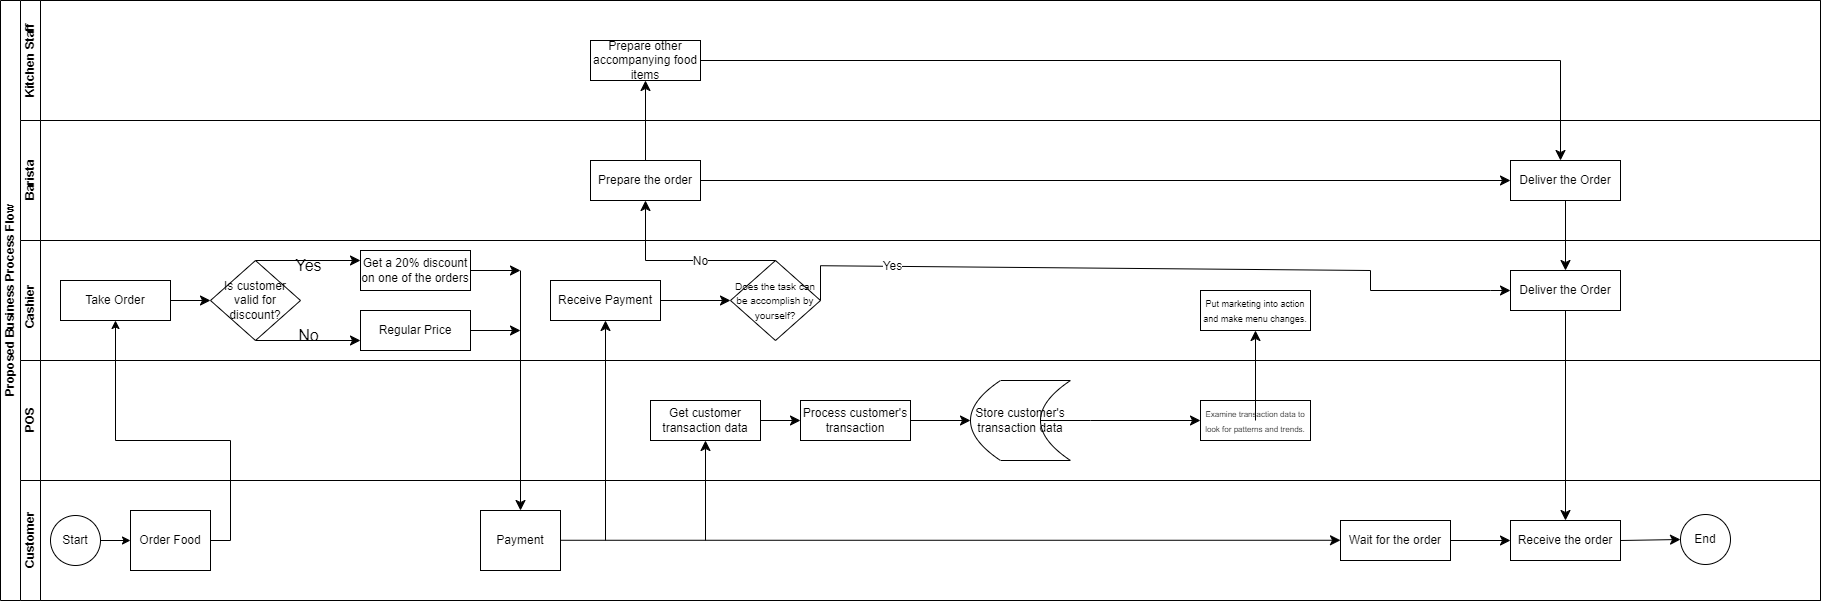

The diagram above was exported from draw.io. Its source (the exported page's mxGraphModel, read from the mxfile embedded in the PNG):
<mxGraphModel dx="1474" dy="787" grid="1" gridSize="10" guides="1" tooltips="1" connect="1" arrows="1" fold="1" page="1" pageScale="1" pageWidth="827" pageHeight="1169" math="0" shadow="0">
  <root>
    <mxCell id="0" />
    <mxCell id="1" parent="0" />
    <mxCell id="ZnDaNvSYuSpdSzAX2IMN-17" value="Proposed Business Process Flow" style="swimlane;html=1;childLayout=stackLayout;resizeParent=1;resizeParentMax=0;horizontal=0;startSize=20;horizontalStack=0;" parent="1" vertex="1">
      <mxGeometry x="80" y="70" width="1820" height="600" as="geometry" />
    </mxCell>
    <mxCell id="ZnDaNvSYuSpdSzAX2IMN-22" value="Kitchen Staff" style="swimlane;html=1;startSize=20;horizontal=0;" parent="ZnDaNvSYuSpdSzAX2IMN-17" vertex="1">
      <mxGeometry x="20" width="1800" height="120" as="geometry">
        <mxRectangle x="20" width="770" height="30" as="alternateBounds" />
      </mxGeometry>
    </mxCell>
    <mxCell id="ZnDaNvSYuSpdSzAX2IMN-167" value="&lt;font style=&quot;font-size: 12px;&quot;&gt;Prepare other accompanying food items&lt;/font&gt;" style="rounded=0;whiteSpace=wrap;html=1;" parent="ZnDaNvSYuSpdSzAX2IMN-22" vertex="1">
      <mxGeometry x="570" y="40" width="110" height="40" as="geometry" />
    </mxCell>
    <mxCell id="ZnDaNvSYuSpdSzAX2IMN-170" value="" style="endArrow=none;html=1;rounded=0;fontSize=12;startSize=8;endSize=8;curved=1;exitX=1;exitY=0.5;exitDx=0;exitDy=0;" parent="ZnDaNvSYuSpdSzAX2IMN-22" source="ZnDaNvSYuSpdSzAX2IMN-167" edge="1">
      <mxGeometry width="50" height="50" relative="1" as="geometry">
        <mxPoint x="800" y="80" as="sourcePoint" />
        <mxPoint x="1540" y="60" as="targetPoint" />
      </mxGeometry>
    </mxCell>
    <mxCell id="ZnDaNvSYuSpdSzAX2IMN-171" value="" style="endArrow=classic;html=1;rounded=0;fontSize=12;startSize=8;endSize=8;curved=1;entryX=0.5;entryY=0;entryDx=0;entryDy=0;" parent="ZnDaNvSYuSpdSzAX2IMN-22" edge="1">
      <mxGeometry width="50" height="50" relative="1" as="geometry">
        <mxPoint x="1540" y="60" as="sourcePoint" />
        <mxPoint x="1540" y="160" as="targetPoint" />
      </mxGeometry>
    </mxCell>
    <mxCell id="ZnDaNvSYuSpdSzAX2IMN-29" value="Barista" style="swimlane;html=1;startSize=20;horizontal=0;" parent="ZnDaNvSYuSpdSzAX2IMN-17" vertex="1">
      <mxGeometry x="20" y="120" width="1800" height="120" as="geometry" />
    </mxCell>
    <mxCell id="ZnDaNvSYuSpdSzAX2IMN-165" style="edgeStyle=none;curved=1;rounded=0;orthogonalLoop=1;jettySize=auto;html=1;exitX=1;exitY=0.5;exitDx=0;exitDy=0;entryX=0;entryY=0.5;entryDx=0;entryDy=0;fontSize=12;startSize=8;endSize=8;" parent="ZnDaNvSYuSpdSzAX2IMN-29" source="ZnDaNvSYuSpdSzAX2IMN-160" target="ZnDaNvSYuSpdSzAX2IMN-164" edge="1">
      <mxGeometry relative="1" as="geometry" />
    </mxCell>
    <mxCell id="ZnDaNvSYuSpdSzAX2IMN-160" value="Prepare the order" style="rounded=0;whiteSpace=wrap;html=1;" parent="ZnDaNvSYuSpdSzAX2IMN-29" vertex="1">
      <mxGeometry x="570" y="40" width="110" height="40" as="geometry" />
    </mxCell>
    <mxCell id="ZnDaNvSYuSpdSzAX2IMN-164" value="&lt;font style=&quot;font-size: 12px;&quot;&gt;Deliver the Order&lt;/font&gt;" style="rounded=0;whiteSpace=wrap;html=1;" parent="ZnDaNvSYuSpdSzAX2IMN-29" vertex="1">
      <mxGeometry x="1490" y="40" width="110" height="40" as="geometry" />
    </mxCell>
    <mxCell id="ZnDaNvSYuSpdSzAX2IMN-33" value="&lt;span style=&quot;white-space: pre;&quot;&gt;&#09;&lt;/span&gt;&lt;span style=&quot;white-space: pre;&quot;&gt;&#09;&lt;/span&gt;&lt;span style=&quot;white-space: pre;&quot;&gt;&#09;&lt;/span&gt;&lt;span style=&quot;white-space: pre;&quot;&gt;&#09;&lt;/span&gt;Cashier" style="swimlane;html=1;startSize=20;horizontal=0;" parent="ZnDaNvSYuSpdSzAX2IMN-17" vertex="1">
      <mxGeometry x="20" y="240" width="1800" height="240" as="geometry">
        <mxRectangle x="20" y="240" width="1460" height="30" as="alternateBounds" />
      </mxGeometry>
    </mxCell>
    <mxCell id="ZnDaNvSYuSpdSzAX2IMN-54" style="edgeStyle=none;curved=1;rounded=0;orthogonalLoop=1;jettySize=auto;html=1;exitX=0.5;exitY=0;exitDx=0;exitDy=0;entryX=0;entryY=0.25;entryDx=0;entryDy=0;fontSize=12;startSize=8;endSize=8;" parent="ZnDaNvSYuSpdSzAX2IMN-33" source="ZnDaNvSYuSpdSzAX2IMN-36" target="ZnDaNvSYuSpdSzAX2IMN-52" edge="1">
      <mxGeometry relative="1" as="geometry" />
    </mxCell>
    <mxCell id="ZnDaNvSYuSpdSzAX2IMN-55" style="edgeStyle=none;curved=1;rounded=0;orthogonalLoop=1;jettySize=auto;html=1;exitX=0.5;exitY=1;exitDx=0;exitDy=0;entryX=0;entryY=0.75;entryDx=0;entryDy=0;fontSize=12;startSize=8;endSize=8;" parent="ZnDaNvSYuSpdSzAX2IMN-33" source="ZnDaNvSYuSpdSzAX2IMN-36" target="ZnDaNvSYuSpdSzAX2IMN-53" edge="1">
      <mxGeometry relative="1" as="geometry" />
    </mxCell>
    <mxCell id="ZnDaNvSYuSpdSzAX2IMN-36" value="Is customer valid for discount?" style="rhombus;whiteSpace=wrap;html=1;fontFamily=Helvetica;fontSize=12;fontColor=#000000;align=center;" parent="ZnDaNvSYuSpdSzAX2IMN-33" vertex="1">
      <mxGeometry x="190" y="20" width="90" height="80" as="geometry" />
    </mxCell>
    <mxCell id="ZnDaNvSYuSpdSzAX2IMN-38" value="POS" style="swimlane;html=1;startSize=20;horizontal=0;" parent="ZnDaNvSYuSpdSzAX2IMN-33" vertex="1">
      <mxGeometry y="120" width="1800" height="120" as="geometry">
        <mxRectangle y="120" width="40" height="60" as="alternateBounds" />
      </mxGeometry>
    </mxCell>
    <mxCell id="ZnDaNvSYuSpdSzAX2IMN-67" value="Store customer's transaction data" style="shape=dataStorage;whiteSpace=wrap;html=1;fixedSize=1;size=30;" parent="ZnDaNvSYuSpdSzAX2IMN-38" vertex="1">
      <mxGeometry x="950" y="20" width="100" height="80" as="geometry" />
    </mxCell>
    <mxCell id="ZnDaNvSYuSpdSzAX2IMN-70" value="&lt;font style=&quot;font-size: 8px;&quot;&gt;Examine transaction data to look for patterns and trends.&lt;/font&gt;" style="rounded=0;whiteSpace=wrap;html=1;" parent="ZnDaNvSYuSpdSzAX2IMN-38" vertex="1">
      <mxGeometry x="1180" y="40" width="110" height="40" as="geometry" />
    </mxCell>
    <mxCell id="ZnDaNvSYuSpdSzAX2IMN-66" style="edgeStyle=none;curved=1;rounded=0;orthogonalLoop=1;jettySize=auto;html=1;exitX=1;exitY=0.5;exitDx=0;exitDy=0;entryX=0;entryY=0.5;entryDx=0;entryDy=0;fontSize=12;startSize=8;endSize=8;" parent="ZnDaNvSYuSpdSzAX2IMN-38" source="ZnDaNvSYuSpdSzAX2IMN-61" target="ZnDaNvSYuSpdSzAX2IMN-62" edge="1">
      <mxGeometry relative="1" as="geometry" />
    </mxCell>
    <mxCell id="ZnDaNvSYuSpdSzAX2IMN-61" value="Get customer transaction data" style="rounded=0;whiteSpace=wrap;html=1;" parent="ZnDaNvSYuSpdSzAX2IMN-38" vertex="1">
      <mxGeometry x="630" y="40" width="110" height="40" as="geometry" />
    </mxCell>
    <mxCell id="ZnDaNvSYuSpdSzAX2IMN-68" style="edgeStyle=none;curved=1;rounded=0;orthogonalLoop=1;jettySize=auto;html=1;exitX=1;exitY=0.5;exitDx=0;exitDy=0;entryX=0;entryY=0.5;entryDx=0;entryDy=0;fontSize=12;startSize=8;endSize=8;" parent="ZnDaNvSYuSpdSzAX2IMN-38" source="ZnDaNvSYuSpdSzAX2IMN-62" edge="1">
      <mxGeometry relative="1" as="geometry">
        <mxPoint x="950" y="60" as="targetPoint" />
      </mxGeometry>
    </mxCell>
    <mxCell id="ZnDaNvSYuSpdSzAX2IMN-62" value="Process customer's transaction" style="rounded=0;whiteSpace=wrap;html=1;" parent="ZnDaNvSYuSpdSzAX2IMN-38" vertex="1">
      <mxGeometry x="780" y="40" width="110" height="40" as="geometry" />
    </mxCell>
    <mxCell id="ZnDaNvSYuSpdSzAX2IMN-71" value="" style="endArrow=none;html=1;rounded=0;fontSize=12;startSize=8;endSize=8;curved=1;exitX=0.7;exitY=0.5;exitDx=0;exitDy=0;exitPerimeter=0;" parent="ZnDaNvSYuSpdSzAX2IMN-38" edge="1">
      <mxGeometry width="50" height="50" relative="1" as="geometry">
        <mxPoint x="1020" y="60" as="sourcePoint" />
        <mxPoint x="1070" y="60" as="targetPoint" />
      </mxGeometry>
    </mxCell>
    <mxCell id="ZnDaNvSYuSpdSzAX2IMN-126" value="&lt;font style=&quot;font-size: 9px;&quot;&gt;Put marketing into action and make menu changes.&lt;/font&gt;" style="rounded=0;whiteSpace=wrap;html=1;" parent="ZnDaNvSYuSpdSzAX2IMN-38" vertex="1">
      <mxGeometry x="1180" y="-70" width="110" height="40" as="geometry" />
    </mxCell>
    <mxCell id="ZnDaNvSYuSpdSzAX2IMN-128" style="edgeStyle=none;curved=1;rounded=0;orthogonalLoop=1;jettySize=auto;html=1;entryX=0.5;entryY=1;entryDx=0;entryDy=0;fontSize=12;startSize=8;endSize=8;" parent="ZnDaNvSYuSpdSzAX2IMN-38" target="ZnDaNvSYuSpdSzAX2IMN-126" edge="1">
      <mxGeometry relative="1" as="geometry">
        <mxPoint x="1235" y="60" as="sourcePoint" />
      </mxGeometry>
    </mxCell>
    <mxCell id="dsO36sOrx9rwiqxoWQDB-2" value="" style="endArrow=classic;html=1;rounded=0;fontSize=12;startSize=8;endSize=8;curved=0;entryX=0;entryY=0.5;entryDx=0;entryDy=0;" edge="1" parent="ZnDaNvSYuSpdSzAX2IMN-38" target="ZnDaNvSYuSpdSzAX2IMN-70">
      <mxGeometry width="50" height="50" relative="1" as="geometry">
        <mxPoint x="1070" y="60" as="sourcePoint" />
        <mxPoint x="1120" y="10" as="targetPoint" />
        <Array as="points" />
      </mxGeometry>
    </mxCell>
    <mxCell id="ZnDaNvSYuSpdSzAX2IMN-51" style="edgeStyle=none;curved=1;rounded=0;orthogonalLoop=1;jettySize=auto;html=1;entryX=0;entryY=0.5;entryDx=0;entryDy=0;fontSize=12;startSize=8;endSize=8;" parent="ZnDaNvSYuSpdSzAX2IMN-33" source="ZnDaNvSYuSpdSzAX2IMN-48" target="ZnDaNvSYuSpdSzAX2IMN-36" edge="1">
      <mxGeometry relative="1" as="geometry" />
    </mxCell>
    <mxCell id="ZnDaNvSYuSpdSzAX2IMN-48" value="Take Order" style="rounded=0;whiteSpace=wrap;html=1;" parent="ZnDaNvSYuSpdSzAX2IMN-33" vertex="1">
      <mxGeometry x="40" y="40" width="110" height="40" as="geometry" />
    </mxCell>
    <mxCell id="ZnDaNvSYuSpdSzAX2IMN-59" style="edgeStyle=none;curved=1;rounded=0;orthogonalLoop=1;jettySize=auto;html=1;fontSize=12;startSize=8;endSize=8;" parent="ZnDaNvSYuSpdSzAX2IMN-33" source="ZnDaNvSYuSpdSzAX2IMN-52" edge="1">
      <mxGeometry relative="1" as="geometry">
        <mxPoint x="500" y="30" as="targetPoint" />
      </mxGeometry>
    </mxCell>
    <mxCell id="ZnDaNvSYuSpdSzAX2IMN-52" value="Get a 20% discount on one of the orders" style="rounded=0;whiteSpace=wrap;html=1;" parent="ZnDaNvSYuSpdSzAX2IMN-33" vertex="1">
      <mxGeometry x="340" y="10" width="110" height="40" as="geometry" />
    </mxCell>
    <mxCell id="ZnDaNvSYuSpdSzAX2IMN-60" style="edgeStyle=none;curved=1;rounded=0;orthogonalLoop=1;jettySize=auto;html=1;fontSize=12;startSize=8;endSize=8;" parent="ZnDaNvSYuSpdSzAX2IMN-33" source="ZnDaNvSYuSpdSzAX2IMN-53" edge="1">
      <mxGeometry relative="1" as="geometry">
        <mxPoint x="500" y="90" as="targetPoint" />
      </mxGeometry>
    </mxCell>
    <mxCell id="ZnDaNvSYuSpdSzAX2IMN-53" value="Regular Price" style="rounded=0;whiteSpace=wrap;html=1;" parent="ZnDaNvSYuSpdSzAX2IMN-33" vertex="1">
      <mxGeometry x="340" y="70" width="110" height="40" as="geometry" />
    </mxCell>
    <mxCell id="ZnDaNvSYuSpdSzAX2IMN-56" value="Yes" style="text;html=1;align=center;verticalAlign=middle;resizable=0;points=[];autosize=1;strokeColor=none;fillColor=none;fontSize=16;" parent="ZnDaNvSYuSpdSzAX2IMN-33" vertex="1">
      <mxGeometry x="263" y="10" width="50" height="30" as="geometry" />
    </mxCell>
    <mxCell id="ZnDaNvSYuSpdSzAX2IMN-57" value="No" style="text;html=1;align=center;verticalAlign=middle;resizable=0;points=[];autosize=1;strokeColor=none;fillColor=none;fontSize=16;" parent="ZnDaNvSYuSpdSzAX2IMN-33" vertex="1">
      <mxGeometry x="268" y="80" width="40" height="30" as="geometry" />
    </mxCell>
    <mxCell id="ZnDaNvSYuSpdSzAX2IMN-58" value="" style="endArrow=classic;html=1;rounded=0;fontSize=12;startSize=8;endSize=8;curved=1;entryX=0.5;entryY=0;entryDx=0;entryDy=0;" parent="ZnDaNvSYuSpdSzAX2IMN-33" target="ZnDaNvSYuSpdSzAX2IMN-44" edge="1">
      <mxGeometry width="50" height="50" relative="1" as="geometry">
        <mxPoint x="500" y="30" as="sourcePoint" />
        <mxPoint x="500" y="270" as="targetPoint" />
      </mxGeometry>
    </mxCell>
    <mxCell id="ZnDaNvSYuSpdSzAX2IMN-132" style="edgeStyle=none;curved=1;rounded=0;orthogonalLoop=1;jettySize=auto;html=1;entryX=0;entryY=0.5;entryDx=0;entryDy=0;fontSize=12;startSize=8;endSize=8;" parent="ZnDaNvSYuSpdSzAX2IMN-33" source="ZnDaNvSYuSpdSzAX2IMN-130" target="ZnDaNvSYuSpdSzAX2IMN-131" edge="1">
      <mxGeometry relative="1" as="geometry" />
    </mxCell>
    <mxCell id="ZnDaNvSYuSpdSzAX2IMN-130" value="Receive Payment" style="rounded=0;whiteSpace=wrap;html=1;" parent="ZnDaNvSYuSpdSzAX2IMN-33" vertex="1">
      <mxGeometry x="530" y="40" width="110" height="40" as="geometry" />
    </mxCell>
    <mxCell id="ZnDaNvSYuSpdSzAX2IMN-131" value="&lt;font style=&quot;font-size: 10px;&quot;&gt;Does the task can be accomplish by yourself?&lt;/font&gt;" style="rhombus;whiteSpace=wrap;html=1;fontFamily=Helvetica;fontSize=12;fontColor=#000000;align=center;" parent="ZnDaNvSYuSpdSzAX2IMN-33" vertex="1">
      <mxGeometry x="710" y="20" width="90" height="80" as="geometry" />
    </mxCell>
    <mxCell id="ZnDaNvSYuSpdSzAX2IMN-138" value="" style="endArrow=classic;html=1;rounded=0;fontSize=12;startSize=8;endSize=8;curved=0;entryX=0;entryY=0.5;entryDx=0;entryDy=0;exitX=1;exitY=0.5;exitDx=0;exitDy=0;" parent="ZnDaNvSYuSpdSzAX2IMN-33" target="ZnDaNvSYuSpdSzAX2IMN-156" edge="1" source="ZnDaNvSYuSpdSzAX2IMN-131">
      <mxGeometry relative="1" as="geometry">
        <mxPoint x="800" y="54.77000000000001" as="sourcePoint" />
        <mxPoint x="1495" y="74.77" as="targetPoint" />
        <Array as="points">
          <mxPoint x="800" y="25.22" />
          <mxPoint x="1350" y="30" />
          <mxPoint x="1350" y="50" />
          <mxPoint x="1470" y="50" />
        </Array>
      </mxGeometry>
    </mxCell>
    <mxCell id="ZnDaNvSYuSpdSzAX2IMN-139" value="Yes" style="edgeLabel;resizable=0;html=1;fontSize=12;;align=center;verticalAlign=middle;" parent="ZnDaNvSYuSpdSzAX2IMN-138" connectable="0" vertex="1">
      <mxGeometry relative="1" as="geometry">
        <mxPoint x="-267" y="-3" as="offset" />
      </mxGeometry>
    </mxCell>
    <mxCell id="ZnDaNvSYuSpdSzAX2IMN-156" value="&lt;font style=&quot;font-size: 12px;&quot;&gt;Deliver the Order&lt;/font&gt;" style="rounded=0;whiteSpace=wrap;html=1;" parent="ZnDaNvSYuSpdSzAX2IMN-33" vertex="1">
      <mxGeometry x="1490" y="30" width="110" height="40" as="geometry" />
    </mxCell>
    <mxCell id="ZnDaNvSYuSpdSzAX2IMN-42" value="Customer" style="swimlane;html=1;startSize=20;horizontal=0;" parent="ZnDaNvSYuSpdSzAX2IMN-17" vertex="1">
      <mxGeometry x="20" y="480" width="1800" height="120" as="geometry">
        <mxRectangle x="20" y="480" width="1460" height="30" as="alternateBounds" />
      </mxGeometry>
    </mxCell>
    <mxCell id="ZnDaNvSYuSpdSzAX2IMN-63" style="edgeStyle=none;curved=1;rounded=0;orthogonalLoop=1;jettySize=auto;html=1;exitX=1;exitY=0.5;exitDx=0;exitDy=0;fontSize=12;startSize=8;endSize=8;" parent="ZnDaNvSYuSpdSzAX2IMN-42" edge="1">
      <mxGeometry relative="1" as="geometry">
        <mxPoint x="1320" y="59.77" as="targetPoint" />
        <mxPoint x="540" y="59.77" as="sourcePoint" />
      </mxGeometry>
    </mxCell>
    <mxCell id="ZnDaNvSYuSpdSzAX2IMN-44" value="Payment" style="rounded=0;whiteSpace=wrap;html=1;fontFamily=Helvetica;fontSize=12;fontColor=#000000;align=center;" parent="ZnDaNvSYuSpdSzAX2IMN-42" vertex="1">
      <mxGeometry x="460" y="30" width="80" height="60" as="geometry" />
    </mxCell>
    <mxCell id="ZnDaNvSYuSpdSzAX2IMN-24" value="Start" style="ellipse;whiteSpace=wrap;html=1;" parent="ZnDaNvSYuSpdSzAX2IMN-42" vertex="1">
      <mxGeometry x="30" y="35" width="50" height="50" as="geometry" />
    </mxCell>
    <mxCell id="ZnDaNvSYuSpdSzAX2IMN-35" value="Order Food" style="rounded=0;whiteSpace=wrap;html=1;fontFamily=Helvetica;fontSize=12;fontColor=#000000;align=center;" parent="ZnDaNvSYuSpdSzAX2IMN-42" vertex="1">
      <mxGeometry x="110" y="30" width="80" height="60" as="geometry" />
    </mxCell>
    <mxCell id="ZnDaNvSYuSpdSzAX2IMN-23" value="" style="edgeStyle=orthogonalEdgeStyle;rounded=0;orthogonalLoop=1;jettySize=auto;html=1;entryX=0;entryY=0.5;entryDx=0;entryDy=0;" parent="ZnDaNvSYuSpdSzAX2IMN-42" source="ZnDaNvSYuSpdSzAX2IMN-24" target="ZnDaNvSYuSpdSzAX2IMN-35" edge="1">
      <mxGeometry relative="1" as="geometry" />
    </mxCell>
    <mxCell id="ZnDaNvSYuSpdSzAX2IMN-129" value="" style="endArrow=classic;html=1;rounded=0;fontSize=12;startSize=8;endSize=8;curved=1;" parent="ZnDaNvSYuSpdSzAX2IMN-42" target="ZnDaNvSYuSpdSzAX2IMN-130" edge="1">
      <mxGeometry width="50" height="50" relative="1" as="geometry">
        <mxPoint x="585" y="60" as="sourcePoint" />
        <mxPoint x="580" y="-150" as="targetPoint" />
      </mxGeometry>
    </mxCell>
    <mxCell id="ZnDaNvSYuSpdSzAX2IMN-159" style="edgeStyle=none;curved=1;rounded=0;orthogonalLoop=1;jettySize=auto;html=1;exitX=1;exitY=0.5;exitDx=0;exitDy=0;entryX=0;entryY=0.5;entryDx=0;entryDy=0;fontSize=12;startSize=8;endSize=8;" parent="ZnDaNvSYuSpdSzAX2IMN-42" source="ZnDaNvSYuSpdSzAX2IMN-157" target="ZnDaNvSYuSpdSzAX2IMN-158" edge="1">
      <mxGeometry relative="1" as="geometry" />
    </mxCell>
    <mxCell id="ZnDaNvSYuSpdSzAX2IMN-157" value="&lt;font style=&quot;font-size: 12px;&quot;&gt;Wait for the order&lt;/font&gt;" style="rounded=0;whiteSpace=wrap;html=1;" parent="ZnDaNvSYuSpdSzAX2IMN-42" vertex="1">
      <mxGeometry x="1320" y="40" width="110" height="40" as="geometry" />
    </mxCell>
    <mxCell id="ZnDaNvSYuSpdSzAX2IMN-173" style="edgeStyle=none;curved=1;rounded=0;orthogonalLoop=1;jettySize=auto;html=1;exitX=1;exitY=0.5;exitDx=0;exitDy=0;fontSize=12;startSize=8;endSize=8;" parent="ZnDaNvSYuSpdSzAX2IMN-42" source="ZnDaNvSYuSpdSzAX2IMN-158" target="ZnDaNvSYuSpdSzAX2IMN-172" edge="1">
      <mxGeometry relative="1" as="geometry" />
    </mxCell>
    <mxCell id="ZnDaNvSYuSpdSzAX2IMN-158" value="&lt;font style=&quot;font-size: 12px;&quot;&gt;Receive the order&lt;/font&gt;" style="rounded=0;whiteSpace=wrap;html=1;" parent="ZnDaNvSYuSpdSzAX2IMN-42" vertex="1">
      <mxGeometry x="1490" y="40" width="110" height="40" as="geometry" />
    </mxCell>
    <mxCell id="ZnDaNvSYuSpdSzAX2IMN-172" value="End" style="ellipse;whiteSpace=wrap;html=1;" parent="ZnDaNvSYuSpdSzAX2IMN-42" vertex="1">
      <mxGeometry x="1660" y="34" width="50" height="50" as="geometry" />
    </mxCell>
    <mxCell id="ZnDaNvSYuSpdSzAX2IMN-37" style="edgeStyle=none;curved=1;rounded=0;orthogonalLoop=1;jettySize=auto;html=1;entryX=1;entryY=0.5;entryDx=0;entryDy=0;fontSize=12;startSize=8;endSize=8;" parent="ZnDaNvSYuSpdSzAX2IMN-17" source="ZnDaNvSYuSpdSzAX2IMN-29" target="ZnDaNvSYuSpdSzAX2IMN-29" edge="1">
      <mxGeometry relative="1" as="geometry" />
    </mxCell>
    <mxCell id="ZnDaNvSYuSpdSzAX2IMN-34" value="" style="edgeStyle=orthogonalEdgeStyle;rounded=0;orthogonalLoop=1;jettySize=auto;html=1;endArrow=classic;endFill=1;exitX=1;exitY=0.5;exitDx=0;exitDy=0;entryX=0.5;entryY=1;entryDx=0;entryDy=0;" parent="ZnDaNvSYuSpdSzAX2IMN-17" source="ZnDaNvSYuSpdSzAX2IMN-35" target="ZnDaNvSYuSpdSzAX2IMN-48" edge="1">
      <mxGeometry relative="1" as="geometry">
        <mxPoint x="250" y="420" as="sourcePoint" />
        <mxPoint x="160" y="210" as="targetPoint" />
        <Array as="points">
          <mxPoint x="230" y="540" />
          <mxPoint x="230" y="440" />
          <mxPoint x="115" y="440" />
        </Array>
      </mxGeometry>
    </mxCell>
    <mxCell id="ZnDaNvSYuSpdSzAX2IMN-162" value="" style="endArrow=classic;html=1;rounded=0;fontSize=12;startSize=8;endSize=8;curved=0;exitX=0.5;exitY=0;exitDx=0;exitDy=0;entryX=0.5;entryY=1;entryDx=0;entryDy=0;" parent="ZnDaNvSYuSpdSzAX2IMN-17" source="ZnDaNvSYuSpdSzAX2IMN-131" target="ZnDaNvSYuSpdSzAX2IMN-160" edge="1">
      <mxGeometry relative="1" as="geometry">
        <mxPoint x="780" y="210" as="sourcePoint" />
        <mxPoint x="880" y="210" as="targetPoint" />
        <Array as="points">
          <mxPoint x="645" y="260" />
        </Array>
      </mxGeometry>
    </mxCell>
    <mxCell id="ZnDaNvSYuSpdSzAX2IMN-163" value="No" style="edgeLabel;resizable=0;html=1;fontSize=12;;align=center;verticalAlign=middle;rotation=0;" parent="ZnDaNvSYuSpdSzAX2IMN-162" connectable="0" vertex="1">
      <mxGeometry relative="1" as="geometry">
        <mxPoint x="20" as="offset" />
      </mxGeometry>
    </mxCell>
    <mxCell id="ZnDaNvSYuSpdSzAX2IMN-166" style="edgeStyle=none;curved=1;rounded=0;orthogonalLoop=1;jettySize=auto;html=1;exitX=0.5;exitY=1;exitDx=0;exitDy=0;entryX=0.5;entryY=0;entryDx=0;entryDy=0;fontSize=12;startSize=8;endSize=8;" parent="ZnDaNvSYuSpdSzAX2IMN-17" source="ZnDaNvSYuSpdSzAX2IMN-164" target="ZnDaNvSYuSpdSzAX2IMN-156" edge="1">
      <mxGeometry relative="1" as="geometry" />
    </mxCell>
    <mxCell id="ZnDaNvSYuSpdSzAX2IMN-168" style="edgeStyle=none;curved=1;rounded=0;orthogonalLoop=1;jettySize=auto;html=1;exitX=0.5;exitY=0;exitDx=0;exitDy=0;entryX=0.5;entryY=1;entryDx=0;entryDy=0;fontSize=12;startSize=8;endSize=8;" parent="ZnDaNvSYuSpdSzAX2IMN-17" source="ZnDaNvSYuSpdSzAX2IMN-160" target="ZnDaNvSYuSpdSzAX2IMN-167" edge="1">
      <mxGeometry relative="1" as="geometry" />
    </mxCell>
    <mxCell id="dsO36sOrx9rwiqxoWQDB-1" style="edgeStyle=none;curved=1;rounded=0;orthogonalLoop=1;jettySize=auto;html=1;exitX=0.5;exitY=1;exitDx=0;exitDy=0;entryX=0.5;entryY=0;entryDx=0;entryDy=0;fontSize=12;startSize=8;endSize=8;" edge="1" parent="ZnDaNvSYuSpdSzAX2IMN-17" source="ZnDaNvSYuSpdSzAX2IMN-156" target="ZnDaNvSYuSpdSzAX2IMN-158">
      <mxGeometry relative="1" as="geometry" />
    </mxCell>
    <mxCell id="ZnDaNvSYuSpdSzAX2IMN-64" value="" style="endArrow=classic;html=1;rounded=0;fontSize=12;startSize=8;endSize=8;curved=1;entryX=0.5;entryY=1;entryDx=0;entryDy=0;" parent="1" target="ZnDaNvSYuSpdSzAX2IMN-61" edge="1">
      <mxGeometry width="50" height="50" relative="1" as="geometry">
        <mxPoint x="785" y="610" as="sourcePoint" />
        <mxPoint x="820" y="450" as="targetPoint" />
      </mxGeometry>
    </mxCell>
  </root>
</mxGraphModel>